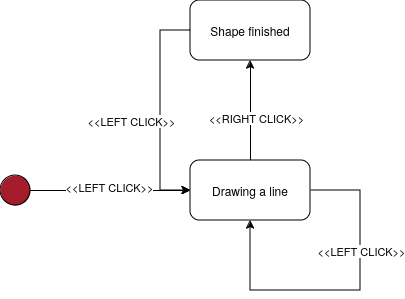

The diagram above was exported from draw.io. Its source (the exported page's mxGraphModel, read from the mxfile embedded in the PNG):
<mxGraphModel dx="954" dy="621" grid="1" gridSize="10" guides="1" tooltips="1" connect="1" arrows="0" fold="1" page="1" pageScale="1" pageWidth="850" pageHeight="1100" math="0" shadow="0">
  <root>
    <mxCell id="0" />
    <mxCell id="1" parent="0" />
    <mxCell id="fnuirPBvFrBBOB3b4ILK-4" style="edgeStyle=orthogonalEdgeStyle;rounded=0;orthogonalLoop=1;jettySize=auto;html=1;exitX=1;exitY=0.5;exitDx=0;exitDy=0;entryX=0;entryY=0.5;entryDx=0;entryDy=0;" edge="1" parent="1" source="fnuirPBvFrBBOB3b4ILK-1" target="fnuirPBvFrBBOB3b4ILK-22">
      <mxGeometry relative="1" as="geometry">
        <mxPoint x="350" y="360" as="targetPoint" />
      </mxGeometry>
    </mxCell>
    <mxCell id="fnuirPBvFrBBOB3b4ILK-5" value="&amp;lt;&amp;lt;LEFT CLICK&amp;gt;&amp;gt;" style="edgeLabel;html=1;align=center;verticalAlign=middle;resizable=0;points=[];" vertex="1" connectable="0" parent="fnuirPBvFrBBOB3b4ILK-4">
      <mxGeometry x="-0.0286" y="4" relative="1" as="geometry">
        <mxPoint as="offset" />
      </mxGeometry>
    </mxCell>
    <mxCell id="fnuirPBvFrBBOB3b4ILK-1" value="" style="ellipse;whiteSpace=wrap;html=1;aspect=fixed;fillColor=#a51d2d;fillStyle=solid;" vertex="1" parent="1">
      <mxGeometry x="140" y="345" width="30" height="30" as="geometry" />
    </mxCell>
    <mxCell id="fnuirPBvFrBBOB3b4ILK-8" style="edgeStyle=orthogonalEdgeStyle;rounded=0;orthogonalLoop=1;jettySize=auto;html=1;exitX=0.5;exitY=0;exitDx=0;exitDy=0;entryX=0.5;entryY=1;entryDx=0;entryDy=0;" edge="1" parent="1" source="fnuirPBvFrBBOB3b4ILK-22" target="fnuirPBvFrBBOB3b4ILK-23">
      <mxGeometry relative="1" as="geometry">
        <mxPoint x="390" y="320" as="sourcePoint" />
        <mxPoint x="390" y="230" as="targetPoint" />
      </mxGeometry>
    </mxCell>
    <mxCell id="fnuirPBvFrBBOB3b4ILK-9" value="&amp;lt;&amp;lt;RIGHT CLICK&amp;gt;&amp;gt;" style="edgeLabel;html=1;align=center;verticalAlign=middle;resizable=0;points=[];" vertex="1" connectable="0" parent="fnuirPBvFrBBOB3b4ILK-8">
      <mxGeometry x="-0.1333" y="-5" relative="1" as="geometry">
        <mxPoint as="offset" />
      </mxGeometry>
    </mxCell>
    <mxCell id="fnuirPBvFrBBOB3b4ILK-10" style="edgeStyle=orthogonalEdgeStyle;rounded=0;orthogonalLoop=1;jettySize=auto;html=1;exitX=0;exitY=0.5;exitDx=0;exitDy=0;entryX=0;entryY=0.5;entryDx=0;entryDy=0;" edge="1" parent="1" source="fnuirPBvFrBBOB3b4ILK-23" target="fnuirPBvFrBBOB3b4ILK-22">
      <mxGeometry relative="1" as="geometry">
        <mxPoint x="300" y="200" as="sourcePoint" />
        <mxPoint x="320" y="360" as="targetPoint" />
        <Array as="points">
          <mxPoint x="300" y="200" />
          <mxPoint x="300" y="360" />
        </Array>
      </mxGeometry>
    </mxCell>
    <mxCell id="fnuirPBvFrBBOB3b4ILK-11" value="&amp;lt;&amp;lt;LEFT CLICK&amp;gt;&amp;gt;" style="edgeLabel;html=1;align=center;verticalAlign=middle;resizable=0;points=[];" vertex="1" connectable="0" parent="fnuirPBvFrBBOB3b4ILK-10">
      <mxGeometry x="-0.3238" y="2" relative="1" as="geometry">
        <mxPoint x="-32" y="46" as="offset" />
      </mxGeometry>
    </mxCell>
    <mxCell id="fnuirPBvFrBBOB3b4ILK-6" style="edgeStyle=orthogonalEdgeStyle;rounded=0;orthogonalLoop=1;jettySize=auto;html=1;exitX=1;exitY=0.5;exitDx=0;exitDy=0;entryX=0.5;entryY=1;entryDx=0;entryDy=0;" edge="1" parent="1" source="fnuirPBvFrBBOB3b4ILK-22" target="fnuirPBvFrBBOB3b4ILK-22">
      <mxGeometry relative="1" as="geometry">
        <mxPoint x="430" y="360" as="sourcePoint" />
        <mxPoint x="390" y="400" as="targetPoint" />
        <Array as="points">
          <mxPoint x="500" y="360" />
          <mxPoint x="500" y="460" />
          <mxPoint x="390" y="460" />
        </Array>
      </mxGeometry>
    </mxCell>
    <mxCell id="fnuirPBvFrBBOB3b4ILK-7" value="&amp;lt;&amp;lt;LEFT CLICK&amp;gt;&amp;gt;" style="edgeLabel;html=1;align=center;verticalAlign=middle;resizable=0;points=[];" vertex="1" connectable="0" parent="fnuirPBvFrBBOB3b4ILK-6">
      <mxGeometry x="0.4" y="-2" relative="1" as="geometry">
        <mxPoint x="81" y="-38" as="offset" />
      </mxGeometry>
    </mxCell>
    <mxCell id="fnuirPBvFrBBOB3b4ILK-22" value="Drawing a line" style="rounded=1;whiteSpace=wrap;html=1;" vertex="1" parent="1">
      <mxGeometry x="330" y="330" width="120" height="60" as="geometry" />
    </mxCell>
    <mxCell id="fnuirPBvFrBBOB3b4ILK-23" value="Shape finished" style="rounded=1;whiteSpace=wrap;html=1;" vertex="1" parent="1">
      <mxGeometry x="330" y="170" width="120" height="60" as="geometry" />
    </mxCell>
  </root>
</mxGraphModel>